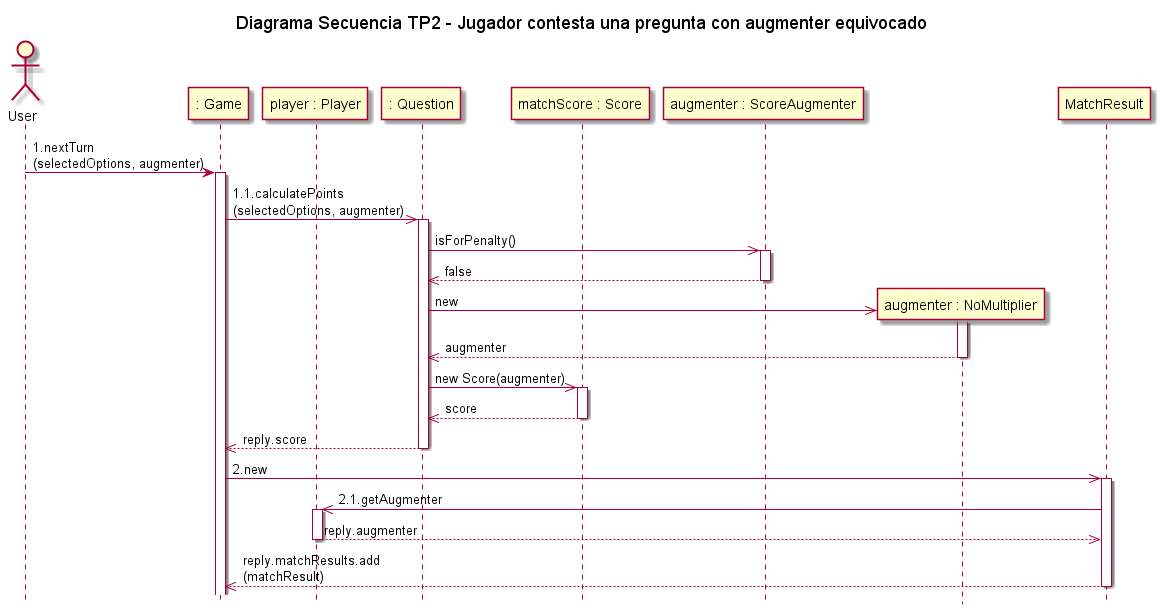

The diagram above was rendered by PlantUML. Its source (embedded in the PNG):
@startuml

actor User
title Diagrama Secuencia TP2 - Jugador contesta una pregunta con augmenter equivocado
hide footbox

participant ": Game" as game
participant "player : Player" as player
participant ": Question" as question
participant "matchScore : Score" as score
participant "augmenter : ScoreAugmenter" as augmenter
participant "augmenter : NoMultiplier" as noAugmenter


User -> game:1.nextTurn\n(selectedOptions, augmenter)
activate game
game->>question:1.1.calculatePoints\n(selectedOptions, augmenter)
activate question
question ->> augmenter:isForPenalty()
activate augmenter
augmenter -->> question:false
deactivate augmenter
question ->> noAugmenter**:new
activate noAugmenter
noAugmenter -->> question:augmenter
deactivate noAugmenter
question ->> score:new Score(augmenter)
activate score
score -->> question:score
deactivate score
question -->>game:reply.score
deactivate question
game->>MatchResult:2.new
activate MatchResult
MatchResult->>player:2.1.getAugmenter
activate player
player-->>MatchResult:reply.augmenter
deactivate player
MatchResult-->>game:reply.matchResults.add\n(matchResult)
deactivate MatchResult

@enduml